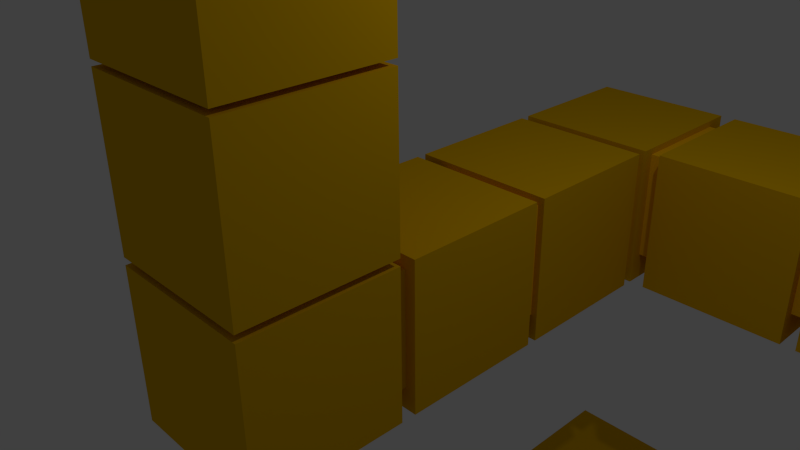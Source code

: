# Source: 23.blend  (saved by Blender 2.74.0; exported with 4.5.12 LTS)
import bpy
from mathutils import Matrix  # noqa: F401  (used for matrix-valued properties, if any)

bpy.ops.wm.read_factory_settings(use_empty=True)
scene = bpy.context.scene
scene.name = 'Scene'

# ---- collections
col_collection_1 = bpy.data.collections.new('Collection 1'); scene.collection.children.link(col_collection_1)

# ---- materials (node trees are filled in below, after node groups)
mat_49_005 = bpy.data.materials.new('49.005')
mat_49_005.alpha_threshold = 0.0
mat_49_005.use_transparent_shadow = False
mat_49_005.diffuse_color = (1.0, 0.5634, 0.0, 1.0)
mat_49_005.roughness = 0.5
mat_49_005.line_color = (0.0, 0.0, 0.0, 1.0)
mat_49_004 = bpy.data.materials.new('49.004')
mat_49_004.alpha_threshold = 0.0
mat_49_004.use_transparent_shadow = False
mat_49_004.diffuse_color = (0.8, 0.4549, 0.0, 1.0)
mat_49_004.roughness = 0.5
mat_49_004.line_color = (0.0, 0.0, 0.0, 1.0)
mat_49_001 = bpy.data.materials.new('49.001')
mat_49_001.alpha_threshold = 0.0
mat_49_001.use_transparent_shadow = False
mat_49_001.diffuse_color = (1.0, 0.5634, 0.0, 1.0)
mat_49_001.roughness = 0.5
mat_49_001.line_color = (0.0, 0.0, 0.0, 1.0)
mat_49_002 = bpy.data.materials.new('49.002')
mat_49_002.alpha_threshold = 0.0
mat_49_002.use_transparent_shadow = False
mat_49_002.diffuse_color = (1.0, 0.5634, 0.0, 1.0)
mat_49_002.roughness = 0.5
mat_49_002.line_color = (0.0, 0.0, 0.0, 1.0)
mat_49_003 = bpy.data.materials.new('49.003')
mat_49_003.alpha_threshold = 0.0
mat_49_003.use_transparent_shadow = False
mat_49_003.diffuse_color = (1.0, 0.5634, 0.0, 1.0)
mat_49_003.roughness = 0.5
mat_49_003.line_color = (0.0, 0.0, 0.0, 1.0)
mat_49 = bpy.data.materials.new('49')
mat_49.alpha_threshold = 0.0
mat_49.use_transparent_shadow = False
mat_49.diffuse_color = (1.0, 0.5634, 0.0, 1.0)
mat_49.roughness = 0.5
mat_49.line_color = (0.0, 0.0, 0.0, 1.0)

# ---- material node trees

# ---- world
world_world = bpy.data.worlds.new('World'); scene.world = world_world
world_world.color = (0.05088, 0.05088, 0.05088)
world_world.use_sun_shadow = False
world_world.sun_shadow_jitter_overblur = 0.0
world_world.cycles.sampling_method = 'MANUAL'
world_world.cycles.sample_map_resolution = 256

# ---- cameras
cam_camera = bpy.data.cameras.new('Camera')
cam_camera.clip_end = 100.0
cam_camera.lens = 35.0
cam_camera.sensor_width = 32.0
cam_camera.sensor_height = 18.0
cam_camera.ortho_scale = 7.314
cam_camera.dof.focus_distance = 0.0
cam_camera.dof.aperture_fstop = 128.0

# ---- lights
light_lamp = bpy.data.lights.new('Lamp', 'POINT')
light_lamp.transmission_factor = 0.0
light_lamp.cutoff_distance = 30.0
light_lamp.energy = 100.0
light_lamp.shadow_buffer_clip_start = 1.001
light_lamp.shadow_soft_size = 0.1
light_lamp.shadow_maximum_resolution = 0.006
light_lamp.use_absolute_resolution = True
light_lamp.cycles.use_multiple_importance_sampling = False

# ---- meshes
me_cube_017 = bpy.data.meshes.new('Cube.017')
me_cube_017.from_pydata([(-3.301, -3.137, 5.903), (-3.301, -5.137, 5.903), (-5.301, -5.137, 5.903), (-5.301, -3.137, 5.903), (-3.301, -3.137, 7.903), (-3.301, -5.137, 7.903), (-5.301, -5.137, 7.903), (-5.301, -3.137, 7.903), (-3.325, -3.137, 3.151), (-3.325, -5.137, 3.151), (-5.325, -5.137, 3.151), (-5.325, -3.137, 3.151), (-3.325, -3.137, 5.151), (-3.325, -5.137, 5.151), (-5.325, -5.137, 5.151), (-5.325, -3.137, 5.151), (-3.343, -3.137, 0.3826), (-3.343, -5.137, 0.3826), (-5.343, -5.137, 0.3826), (-5.343, -3.137, 0.3826), (-3.343, -3.137, 2.383), (-3.343, -5.137, 2.383), (-5.343, -5.137, 2.383), (-5.343, -3.137, 2.383), (-3.08, -2.887, 6.854), (-3.08, -5.509, 6.854), (-5.702, -5.509, 6.854), (-5.702, -2.887, 6.854), (-3.08, -2.887, 9.476), (-3.08, -5.509, 9.476), (-5.702, -5.509, 9.476), (-5.702, -2.887, 9.476), (-3.08, -2.887, 4.149), (-3.08, -5.509, 4.149), (-5.702, -5.509, 4.149), (-5.702, -2.887, 4.149), (-3.08, -2.887, 6.771), (-3.08, -5.509, 6.771), (-5.702, -5.509, 6.771), (-5.702, -2.887, 6.771), (-3.08, -2.887, 1.433), (-3.08, -5.509, 1.433), (-5.702, -5.509, 1.433), (-5.702, -2.887, 1.433), (-3.08, -2.887, 4.055), (-3.08, -5.509, 4.055), (-5.702, -5.509, 4.055), (-5.702, -2.887, 4.055), (2.834, 5.615, -9.719), (2.834, 2.993, -9.719), (0.2122, 2.993, -9.719), (0.2122, 5.615, -9.719), (2.834, 5.615, -7.097), (2.834, 2.993, -7.097), (0.2122, 2.993, -7.097), (0.2122, 5.615, -7.097), (0.7738, 5.225, -9.266), (0.7738, 3.225, -9.266), (-1.226, 3.225, -9.266), (-1.226, 5.225, -9.266), (0.7738, 5.225, -7.266), (0.7738, 3.225, -7.266), (-1.226, 3.225, -7.266), (-1.226, 5.225, -7.266), (0.03316, 5.615, -9.719), (0.03316, 2.993, -9.719), (-2.589, 2.993, -9.719), (-2.589, 5.615, -9.719), (0.03316, 5.615, -7.097), (0.03316, 2.993, -7.097), (-2.589, 2.993, -7.097), (-2.589, 5.615, -7.097), (-1.627, 5.184, -9.266), (-1.627, 3.184, -9.266), (-3.627, 3.184, -9.266), (-3.627, 5.184, -9.266), (-1.627, 5.184, -7.266), (-1.627, 3.184, -7.266), (-3.627, 3.184, -7.266), (-3.627, 5.184, -7.266), (-2.789, 5.615, -9.719), (-2.789, 2.993, -9.719), (-5.411, 2.993, -9.719), (-5.411, 5.615, -9.719), (-2.789, 5.615, -7.097), (-2.789, 2.993, -7.097), (-5.411, 2.993, -7.097), (-5.411, 5.615, -7.097), (3.997, 5.143, -9.266), (3.997, 3.143, -9.266), (1.997, 3.143, -9.266), (1.997, 5.143, -9.266), (3.997, 5.143, -7.266), (3.997, 3.143, -7.266), (1.997, 3.143, -7.266), (1.997, 5.143, -7.266), (5.65, 5.615, -4.076), (5.65, 2.993, -4.076), (3.028, 2.993, -4.076), (3.028, 5.615, -4.076), (5.65, 5.615, -1.454), (5.65, 2.993, -1.454), (3.028, 2.993, -1.454), (3.028, 5.615, -1.454), (5.65, 5.615, -6.909), (5.65, 2.993, -6.909), (3.028, 2.993, -6.909), (3.028, 5.615, -6.909), (5.65, 5.615, -4.287), (5.65, 2.993, -4.287), (3.028, 2.993, -4.287), (3.028, 5.615, -4.287), (5.447, 5.266, -2.576), (5.447, 3.266, -2.576), (3.447, 3.266, -2.576), (3.447, 5.266, -2.576), (5.447, 5.266, -0.5761), (5.447, 3.266, -0.5761), (3.447, 3.266, -0.5761), (3.447, 5.266, -0.5761), (5.447, 5.266, -5.862), (5.447, 3.266, -5.862), (3.447, 3.266, -5.862), (3.447, 5.266, -5.862), (5.447, 5.266, -3.862), (5.447, 3.266, -3.862), (3.447, 3.266, -3.862), (3.447, 5.266, -3.862), (5.65, 5.615, -9.719), (5.65, 2.993, -9.719), (3.028, 2.993, -9.719), (3.028, 5.615, -9.719), (5.65, 5.615, -7.097), (5.65, 2.993, -7.097), (3.028, 2.993, -7.097), (3.028, 5.615, -7.097), (5.628, 5.615, -1.311), (5.628, 2.993, -1.311), (3.005, 2.993, -1.311), (3.005, 5.615, -1.311), (5.628, 5.615, 1.311), (5.628, 2.993, 1.311), (3.005, 2.993, 1.311), (3.005, 5.615, 1.311), (-3.08, -2.887, -1.311), (-3.08, -5.509, -1.311), (-5.702, -5.509, -1.311), (-5.702, -2.887, -1.311), (-3.08, -2.887, 1.311), (-3.08, -5.509, 1.311), (-5.702, -5.509, 1.311), (-5.702, -2.887, 1.311), (2.704, 5.615, -1.311), (2.704, 2.993, -1.311), (0.08239, 2.993, -1.311), (0.08239, 5.615, -1.311), (2.704, 5.615, 1.311), (2.704, 2.993, 1.311), (0.08239, 2.993, 1.311), (0.08239, 5.615, 1.311), (-0.1832, 5.615, -1.311), (-0.1832, 2.993, -1.311), (-2.805, 2.993, -1.311), (-2.805, 5.615, -1.311), (-0.1832, 5.615, 1.311), (-0.1832, 2.993, 1.311), (-2.805, 2.993, 1.311), (-2.805, 5.615, 1.311), (-1.86, 5.211, -0.8101), (-1.86, 3.211, -0.8101), (-3.86, 3.211, -0.8101), (-3.86, 5.211, -0.8101), (-1.86, 5.211, 1.19), (-1.86, 3.211, 1.19), (-3.86, 3.211, 1.19), (-3.86, 5.211, 1.19), (-3.08, 5.615, -1.311), (-3.08, 2.993, -1.311), (-5.702, 2.993, -1.311), (-5.702, 5.615, -1.311), (-3.08, 5.615, 1.311), (-3.08, 2.993, 1.311), (-5.702, 2.993, 1.311), (-5.702, 5.615, 1.311), (-3.08, 2.802, -1.311), (-3.08, 0.1794, -1.311), (-5.702, 0.1794, -1.311), (-5.702, 2.802, -1.311), (-3.08, 2.801, 1.311), (-3.08, 0.1794, 1.311), (-5.702, 0.1794, 1.311), (-5.702, 2.802, 1.311), (-3.08, -0.001816, -1.311), (-3.08, -2.624, -1.311), (-5.702, -2.624, -1.311), (-5.702, -0.001816, -1.311), (-3.08, -0.001817, 1.311), (-3.08, -2.624, 1.311), (-5.702, -2.624, 1.311), (-5.702, -0.001816, 1.311), (-3.195, 1.066, -0.8457), (-3.195, -0.9343, -0.8457), (-5.195, -0.9343, -0.8457), (-5.195, 1.066, -0.8457), (-3.195, 1.066, 1.154), (-3.195, -0.9343, 1.154), (-5.195, -0.9343, 1.154), (-5.195, 1.066, 1.154), (-3.268, -1.87, -0.9073), (-3.268, -3.87, -0.9073), (-5.268, -3.87, -0.9073), (-5.268, -1.87, -0.9073), (-3.268, -1.87, 1.093), (-3.268, -3.87, 1.093), (-5.268, -3.87, 1.093), (-5.268, -1.87, 1.093), (5.447, 5.266, -8.914), (5.447, 3.266, -8.914), (3.447, 3.266, -8.914), (3.447, 5.266, -8.914), (5.447, 5.266, -6.914), (5.447, 3.266, -6.914), (3.447, 3.266, -6.914), (3.447, 5.266, -6.914), (-3.218, 3.548, -0.9951), (-3.218, 1.548, -0.9951), (-5.218, 1.548, -0.9951), (-5.218, 3.548, -0.9951), (-3.218, 3.548, 1.005), (-3.218, 1.548, 1.005), (-5.218, 1.548, 1.005), (-5.218, 3.548, 1.005), (1.409, 5.211, -0.8101), (1.409, 3.211, -0.8101), (-0.5914, 3.211, -0.8101), (-0.5914, 5.211, -0.8101), (1.409, 5.211, 1.19), (1.409, 3.211, 1.19), (-0.5914, 3.211, 1.19), (-0.5914, 5.211, 1.19), (4.05, 5.19, -0.8573), (4.05, 3.19, -0.8573), (2.05, 3.19, -0.8573), (2.05, 5.19, -0.8573), (4.05, 5.19, 1.143), (4.05, 3.19, 1.143), (2.05, 3.19, 1.143), (2.05, 5.19, 1.143)], [], [(0, 1, 2, 3), (4, 7, 6, 5), (0, 4, 5, 1), (1, 5, 6, 2), (2, 6, 7, 3), (4, 0, 3, 7), (8, 9, 10, 11), (12, 15, 14, 13), (8, 12, 13, 9), (9, 13, 14, 10), (10, 14, 15, 11), (12, 8, 11, 15), (16, 17, 18, 19), (20, 23, 22, 21), (16, 20, 21, 17), (17, 21, 22, 18), (18, 22, 23, 19), (20, 16, 19, 23), (24, 25, 26, 27), (28, 31, 30, 29), (24, 28, 29, 25), (25, 29, 30, 26), (26, 30, 31, 27), (28, 24, 27, 31), (32, 33, 34, 35), (36, 39, 38, 37), (32, 36, 37, 33), (33, 37, 38, 34), (34, 38, 39, 35), (36, 32, 35, 39), (40, 41, 42, 43), (44, 47, 46, 45), (40, 44, 45, 41), (41, 45, 46, 42), (42, 46, 47, 43), (44, 40, 43, 47), (48, 49, 50, 51), (52, 55, 54, 53), (48, 52, 53, 49), (49, 53, 54, 50), (50, 54, 55, 51), (52, 48, 51, 55), (56, 57, 58, 59), (60, 63, 62, 61), (56, 60, 61, 57), (57, 61, 62, 58), (58, 62, 63, 59), (60, 56, 59, 63), (64, 65, 66, 67), (68, 71, 70, 69), (64, 68, 69, 65), (65, 69, 70, 66), (66, 70, 71, 67), (68, 64, 67, 71), (72, 73, 74, 75), (76, 79, 78, 77), (72, 76, 77, 73), (73, 77, 78, 74), (74, 78, 79, 75), (76, 72, 75, 79), (80, 81, 82, 83), (84, 87, 86, 85), (80, 84, 85, 81), (81, 85, 86, 82), (82, 86, 87, 83), (84, 80, 83, 87), (88, 89, 90, 91), (92, 95, 94, 93), (88, 92, 93, 89), (89, 93, 94, 90), (90, 94, 95, 91), (92, 88, 91, 95), (96, 97, 98, 99), (100, 103, 102, 101), (96, 100, 101, 97), (97, 101, 102, 98), (98, 102, 103, 99), (100, 96, 99, 103), (104, 105, 106, 107), (108, 111, 110, 109), (104, 108, 109, 105), (105, 109, 110, 106), (106, 110, 111, 107), (108, 104, 107, 111), (112, 113, 114, 115), (116, 119, 118, 117), (112, 116, 117, 113), (113, 117, 118, 114), (114, 118, 119, 115), (116, 112, 115, 119), (120, 121, 122, 123), (124, 127, 126, 125), (120, 124, 125, 121), (121, 125, 126, 122), (122, 126, 127, 123), (124, 120, 123, 127), (128, 129, 130, 131), (132, 135, 134, 133), (128, 132, 133, 129), (129, 133, 134, 130), (130, 134, 135, 131), (132, 128, 131, 135), (136, 137, 138, 139), (140, 143, 142, 141), (136, 140, 141, 137), (137, 141, 142, 138), (138, 142, 143, 139), (140, 136, 139, 143), (144, 145, 146, 147), (148, 151, 150, 149), (144, 148, 149, 145), (145, 149, 150, 146), (146, 150, 151, 147), (148, 144, 147, 151), (152, 153, 154, 155), (156, 159, 158, 157), (152, 156, 157, 153), (153, 157, 158, 154), (154, 158, 159, 155), (156, 152, 155, 159), (160, 161, 162, 163), (164, 167, 166, 165), (160, 164, 165, 161), (161, 165, 166, 162), (162, 166, 167, 163), (164, 160, 163, 167), (168, 169, 170, 171), (172, 175, 174, 173), (168, 172, 173, 169), (169, 173, 174, 170), (170, 174, 175, 171), (172, 168, 171, 175), (176, 177, 178, 179), (180, 183, 182, 181), (176, 180, 181, 177), (177, 181, 182, 178), (178, 182, 183, 179), (180, 176, 179, 183), (184, 185, 186, 187), (188, 191, 190, 189), (184, 188, 189, 185), (185, 189, 190, 186), (186, 190, 191, 187), (188, 184, 187, 191), (192, 193, 194, 195), (196, 199, 198, 197), (192, 196, 197, 193), (193, 197, 198, 194), (194, 198, 199, 195), (196, 192, 195, 199), (200, 201, 202, 203), (204, 207, 206, 205), (200, 204, 205, 201), (201, 205, 206, 202), (202, 206, 207, 203), (204, 200, 203, 207), (208, 209, 210, 211), (212, 215, 214, 213), (208, 212, 213, 209), (209, 213, 214, 210), (210, 214, 215, 211), (212, 208, 211, 215), (216, 217, 218, 219), (220, 223, 222, 221), (216, 220, 221, 217), (217, 221, 222, 218), (218, 222, 223, 219), (220, 216, 219, 223), (224, 225, 226, 227), (228, 231, 230, 229), (224, 228, 229, 225), (225, 229, 230, 226), (226, 230, 231, 227), (228, 224, 227, 231), (232, 233, 234, 235), (236, 239, 238, 237), (232, 236, 237, 233), (233, 237, 238, 234), (234, 238, 239, 235), (236, 232, 235, 239), (240, 241, 242, 243), (244, 247, 246, 245), (240, 244, 245, 241), (241, 245, 246, 242), (242, 246, 247, 243), (244, 240, 243, 247)])
me_cube_017.polygons.foreach_set('material_index', [0, 0, 0, 0, 0, 0, 0, 0, 0, 0, 0, 0, 0, 0, 0, 0, 0, 0, 1, 1, 1, 1, 1, 1, 1, 1, 1, 1, 1, 1, 1, 1, 1, 1, 1, 1, 1, 1, 1, 1, 1, 1, 2, 2, 2, 2, 2, 2, 1, 1, 1, 1, 1, 1, 2, 2, 2, 2, 2, 2, 1, 1, 1, 1, 1, 1, 2, 2, 2, 2, 2, 2, 1, 1, 1, 1, 1, 1, 1, 1, 1, 1, 1, 1, 2, 2, 2, 2, 2, 2, 2, 2, 2, 2, 2, 2, 1, 1, 1, 1, 1, 1, 1, 1, 1, 1, 1, 1, 1, 1, 1, 1, 1, 1, 1, 1, 1, 1, 1, 1, 1, 1, 1, 1, 1, 1, 3, 3, 3, 3, 3, 3, 1, 1, 1, 1, 1, 1, 1, 1, 1, 1, 1, 1, 1, 1, 1, 1, 1, 1, 2, 2, 2, 2, 2, 2, 1, 1, 1, 1, 1, 1, 2, 2, 2, 2, 2, 2, 3, 3, 3, 3, 3, 3, 4, 4, 4, 4, 4, 4, 5, 5, 5, 5, 5, 5])
_uv = me_cube_017.uv_layers.new(name='UVMap')
_uv.uv.foreach_set('vector', [0.0, 0.0, 1.0, 0.0, 1.0, 1.0, 0.0, 1.0, 0.0, 0.0, 1.0, 0.0, 1.0, 1.0, 0.0, 1.0, 0.0, 0.0, 1.0, 0.0, 1.0, 1.0, 0.0, 1.0, 0.0, 0.0, 1.0, 0.0, 1.0, 1.0, 0.0, 1.0, 0.0, 0.0, 1.0, 0.0, 1.0, 1.0, 0.0, 1.0, 0.0, 0.0, 1.0, 0.0, 1.0, 1.0, 0.0, 1.0, 0.0, 0.0, 1.0, 0.0, 1.0, 1.0, 0.0, 1.0, 0.0, 0.0, 1.0, 0.0, 1.0, 1.0, 0.0, 1.0, 0.0, 0.0, 1.0, 0.0, 1.0, 1.0, 0.0, 1.0, 0.0, 0.0, 1.0, 0.0, 1.0, 1.0, 0.0, 1.0, 0.0, 0.0, 1.0, 0.0, 1.0, 1.0, 0.0, 1.0, 0.0, 0.0, 1.0, 0.0, 1.0, 1.0, 0.0, 1.0, 0.0, 0.0, 1.0, 0.0, 1.0, 1.0, 0.0, 1.0, 0.0, 0.0, 1.0, 0.0, 1.0, 1.0, 0.0, 1.0, 0.0, 0.0, 1.0, 0.0, 1.0, 1.0, 0.0, 1.0, 0.0, 0.0, 1.0, 0.0, 1.0, 1.0, 0.0, 1.0, 0.0, 0.0, 1.0, 0.0, 1.0, 1.0, 0.0, 1.0, 0.0, 0.0, 1.0, 0.0, 1.0, 1.0, 0.0, 1.0, 0.0, 0.0, 1.0, 0.0, 1.0, 1.0, 0.0, 1.0, 0.0, 0.0, 1.0, 0.0, 1.0, 1.0, 0.0, 1.0, 0.0, 0.0, 1.0, 0.0, 1.0, 1.0, 0.0, 1.0, 0.0, 0.0, 1.0, 0.0, 1.0, 1.0, 0.0, 1.0, 0.0, 0.0, 1.0, 0.0, 1.0, 1.0, 0.0, 1.0, 0.0, 0.0, 1.0, 0.0, 1.0, 1.0, 0.0, 1.0, 0.0, 0.0, 1.0, 0.0, 1.0, 1.0, 0.0, 1.0, 0.0, 0.0, 1.0, 0.0, 1.0, 1.0, 0.0, 1.0, 0.0, 0.0, 1.0, 0.0, 1.0, 1.0, 0.0, 1.0, 0.0, 0.0, 1.0, 0.0, 1.0, 1.0, 0.0, 1.0, 0.0, 0.0, 1.0, 0.0, 1.0, 1.0, 0.0, 1.0, 0.0, 0.0, 1.0, 0.0, 1.0, 1.0, 0.0, 1.0, 0.0, 0.0, 1.0, 0.0, 1.0, 1.0, 0.0, 1.0, 0.0, 0.0, 1.0, 0.0, 1.0, 1.0, 0.0, 1.0, 0.0, 0.0, 1.0, 0.0, 1.0, 1.0, 0.0, 1.0, 0.0, 0.0, 1.0, 0.0, 1.0, 1.0, 0.0, 1.0, 0.0, 0.0, 1.0, 0.0, 1.0, 1.0, 0.0, 1.0, 0.0, 0.0, 1.0, 0.0, 1.0, 1.0, 0.0, 1.0, 0.0, 0.0, 1.0, 0.0, 1.0, 1.0, 0.0, 1.0, 0.0, 0.0, 1.0, 0.0, 1.0, 1.0, 0.0, 1.0, 0.0, 0.0, 1.0, 0.0, 1.0, 1.0, 0.0, 1.0, 0.0, 0.0, 1.0, 0.0, 1.0, 1.0, 0.0, 1.0, 0.0, 0.0, 1.0, 0.0, 1.0, 1.0, 0.0, 1.0, 0.0, 0.0, 1.0, 0.0, 1.0, 1.0, 0.0, 1.0, 0.0, 0.0, 1.0, 0.0, 1.0, 1.0, 0.0, 1.0, 0.0, 0.0, 1.0, 0.0, 1.0, 1.0, 0.0, 1.0, 0.0, 0.0, 1.0, 0.0, 1.0, 1.0, 0.0, 1.0, 0.0, 0.0, 1.0, 0.0, 1.0, 1.0, 0.0, 1.0, 0.0, 0.0, 1.0, 0.0, 1.0, 1.0, 0.0, 1.0, 0.0, 0.0, 1.0, 0.0, 1.0, 1.0, 0.0, 1.0, 0.0, 0.0, 1.0, 0.0, 1.0, 1.0, 0.0, 1.0, 0.0, 0.0, 1.0, 0.0, 1.0, 1.0, 0.0, 1.0, 0.0, 0.0, 1.0, 0.0, 1.0, 1.0, 0.0, 1.0, 0.0, 0.0, 1.0, 0.0, 1.0, 1.0, 0.0, 1.0, 0.0, 0.0, 1.0, 0.0, 1.0, 1.0, 0.0, 1.0, 0.0, 0.0, 1.0, 0.0, 1.0, 1.0, 0.0, 1.0, 0.0, 0.0, 1.0, 0.0, 1.0, 1.0, 0.0, 1.0, 0.0, 0.0, 1.0, 0.0, 1.0, 1.0, 0.0, 1.0, 0.0, 0.0, 1.0, 0.0, 1.0, 1.0, 0.0, 1.0, 0.0, 0.0, 1.0, 0.0, 1.0, 1.0, 0.0, 1.0, 0.0, 0.0, 1.0, 0.0, 1.0, 1.0, 0.0, 1.0, 0.0, 0.0, 1.0, 0.0, 1.0, 1.0, 0.0, 1.0, 0.0, 0.0, 1.0, 0.0, 1.0, 1.0, 0.0, 1.0, 0.0, 0.0, 1.0, 0.0, 1.0, 1.0, 0.0, 1.0, 0.0, 0.0, 1.0, 0.0, 1.0, 1.0, 0.0, 1.0, 0.0, 0.0, 1.0, 0.0, 1.0, 1.0, 0.0, 1.0, 0.0, 0.0, 1.0, 0.0, 1.0, 1.0, 0.0, 1.0, 0.0, 0.0, 1.0, 0.0, 1.0, 1.0, 0.0, 1.0, 0.0, 0.0, 1.0, 0.0, 1.0, 1.0, 0.0, 1.0, 0.0, 0.0, 1.0, 0.0, 1.0, 1.0, 0.0, 1.0, 0.0, 0.0, 1.0, 0.0, 1.0, 1.0, 0.0, 1.0, 0.0, 0.0, 1.0, 0.0, 1.0, 1.0, 0.0, 1.0, 0.0, 0.0, 1.0, 0.0, 1.0, 1.0, 0.0, 1.0, 0.0, 0.0, 1.0, 0.0, 1.0, 1.0, 0.0, 1.0, 0.0, 0.0, 1.0, 0.0, 1.0, 1.0, 0.0, 1.0, 0.0, 0.0, 1.0, 0.0, 1.0, 1.0, 0.0, 1.0, 0.0, 0.0, 1.0, 0.0, 1.0, 1.0, 0.0, 1.0, 0.0, 0.0, 1.0, 0.0, 1.0, 1.0, 0.0, 1.0, 0.0, 0.0, 1.0, 0.0, 1.0, 1.0, 0.0, 1.0, 0.0, 0.0, 1.0, 0.0, 1.0, 1.0, 0.0, 1.0, 0.0, 0.0, 1.0, 0.0, 1.0, 1.0, 0.0, 1.0, 0.0, 0.0, 1.0, 0.0, 1.0, 1.0, 0.0, 1.0, 0.0, 0.0, 1.0, 0.0, 1.0, 1.0, 0.0, 1.0, 0.0, 0.0, 1.0, 0.0, 1.0, 1.0, 0.0, 1.0, 0.0, 0.0, 1.0, 0.0, 1.0, 1.0, 0.0, 1.0, 0.0, 0.0, 1.0, 0.0, 1.0, 1.0, 0.0, 1.0, 0.0, 0.0, 1.0, 0.0, 1.0, 1.0, 0.0, 1.0, 0.0, 0.0, 1.0, 0.0, 1.0, 1.0, 0.0, 1.0, 0.0, 0.0, 1.0, 0.0, 1.0, 1.0, 0.0, 1.0, 0.0, 0.0, 1.0, 0.0, 1.0, 1.0, 0.0, 1.0, 0.0, 0.0, 1.0, 0.0, 1.0, 1.0, 0.0, 1.0, 0.0, 0.0, 1.0, 0.0, 1.0, 1.0, 0.0, 1.0, 0.0, 0.0, 1.0, 0.0, 1.0, 1.0, 0.0, 1.0, 0.0, 0.0, 1.0, 0.0, 1.0, 1.0, 0.0, 1.0, 0.0, 0.0, 1.0, 0.0, 1.0, 1.0, 0.0, 1.0, 0.0, 0.0, 1.0, 0.0, 1.0, 1.0, 0.0, 1.0, 0.0, 0.0, 1.0, 0.0, 1.0, 1.0, 0.0, 1.0, 0.0, 0.0, 1.0, 0.0, 1.0, 1.0, 0.0, 1.0, 0.0, 0.0, 1.0, 0.0, 1.0, 1.0, 0.0, 1.0, 0.0, 0.0, 1.0, 0.0, 1.0, 1.0, 0.0, 1.0, 0.0, 0.0, 1.0, 0.0, 1.0, 1.0, 0.0, 1.0, 0.0, 0.0, 1.0, 0.0, 1.0, 1.0, 0.0, 1.0, 0.0, 0.0, 1.0, 0.0, 1.0, 1.0, 0.0, 1.0, 0.0, 0.0, 1.0, 0.0, 1.0, 1.0, 0.0, 1.0, 0.0, 0.0, 1.0, 0.0, 1.0, 1.0, 0.0, 1.0, 0.0, 0.0, 1.0, 0.0, 1.0, 1.0, 0.0, 1.0, 0.0, 0.0, 1.0, 0.0, 1.0, 1.0, 0.0, 1.0, 0.0, 0.0, 1.0, 0.0, 1.0, 1.0, 0.0, 1.0, 0.0, 0.0, 1.0, 0.0, 1.0, 1.0, 0.0, 1.0, 0.0, 0.0, 1.0, 0.0, 1.0, 1.0, 0.0, 1.0, 0.0, 0.0, 1.0, 0.0, 1.0, 1.0, 0.0, 1.0, 0.0, 0.0, 1.0, 0.0, 1.0, 1.0, 0.0, 1.0, 0.0, 0.0, 1.0, 0.0, 1.0, 1.0, 0.0, 1.0, 0.0, 0.0, 1.0, 0.0, 1.0, 1.0, 0.0, 1.0, 0.0, 0.0, 1.0, 0.0, 1.0, 1.0, 0.0, 1.0, 0.0, 0.0, 1.0, 0.0, 1.0, 1.0, 0.0, 1.0, 0.0, 0.0, 1.0, 0.0, 1.0, 1.0, 0.0, 1.0, 0.0, 0.0, 1.0, 0.0, 1.0, 1.0, 0.0, 1.0, 0.0, 0.0, 1.0, 0.0, 1.0, 1.0, 0.0, 1.0, 0.0, 0.0, 1.0, 0.0, 1.0, 1.0, 0.0, 1.0, 0.0, 0.0, 1.0, 0.0, 1.0, 1.0, 0.0, 1.0, 0.0, 0.0, 1.0, 0.0, 1.0, 1.0, 0.0, 1.0, 0.0, 0.0, 1.0, 0.0, 1.0, 1.0, 0.0, 1.0, 0.0, 0.0, 1.0, 0.0, 1.0, 1.0, 0.0, 1.0, 0.0, 0.0, 1.0, 0.0, 1.0, 1.0, 0.0, 1.0, 0.0, 0.0, 1.0, 0.0, 1.0, 1.0, 0.0, 1.0, 0.0, 0.0, 1.0, 0.0, 1.0, 1.0, 0.0, 1.0, 0.0, 0.0, 1.0, 0.0, 1.0, 1.0, 0.0, 1.0, 0.0, 0.0, 1.0, 0.0, 1.0, 1.0, 0.0, 1.0, 0.0, 0.0, 1.0, 0.0, 1.0, 1.0, 0.0, 1.0, 0.0, 0.0, 1.0, 0.0, 1.0, 1.0, 0.0, 1.0, 0.0, 0.0, 1.0, 0.0, 1.0, 1.0, 0.0, 1.0, 0.0, 0.0, 1.0, 0.0, 1.0, 1.0, 0.0, 1.0, 0.0, 0.0, 1.0, 0.0, 1.0, 1.0, 0.0, 1.0, 0.0, 0.0, 1.0, 0.0, 1.0, 1.0, 0.0, 1.0, 0.0, 0.0, 1.0, 0.0, 1.0, 1.0, 0.0, 1.0, 0.0, 0.0, 1.0, 0.0, 1.0, 1.0, 0.0, 1.0, 0.0, 0.0, 1.0, 0.0, 1.0, 1.0, 0.0, 1.0, 0.0, 0.0, 1.0, 0.0, 1.0, 1.0, 0.0, 1.0, 0.0, 0.0, 1.0, 0.0, 1.0, 1.0, 0.0, 1.0, 0.0, 0.0, 1.0, 0.0, 1.0, 1.0, 0.0, 1.0, 0.0, 0.0, 1.0, 0.0, 1.0, 1.0, 0.0, 1.0, 0.0, 0.0, 1.0, 0.0, 1.0, 1.0, 0.0, 1.0, 0.0, 0.0, 1.0, 0.0, 1.0, 1.0, 0.0, 1.0, 0.0, 0.0, 1.0, 0.0, 1.0, 1.0, 0.0, 1.0, 0.0, 0.0, 1.0, 0.0, 1.0, 1.0, 0.0, 1.0, 0.0, 0.0, 1.0, 0.0, 1.0, 1.0, 0.0, 1.0, 0.0, 0.0, 1.0, 0.0, 1.0, 1.0, 0.0, 1.0, 0.0, 0.0, 1.0, 0.0, 1.0, 1.0, 0.0, 1.0, 0.0, 0.0, 1.0, 0.0, 1.0, 1.0, 0.0, 1.0, 0.0, 0.0, 1.0, 0.0, 1.0, 1.0, 0.0, 1.0, 0.0, 0.0, 1.0, 0.0, 1.0, 1.0, 0.0, 1.0, 0.0, 0.0, 1.0, 0.0, 1.0, 1.0, 0.0, 1.0, 0.0, 0.0, 1.0, 0.0, 1.0, 1.0, 0.0, 1.0, 0.0, 0.0, 1.0, 0.0, 1.0, 1.0, 0.0, 1.0, 0.0, 0.0, 1.0, 0.0, 1.0, 1.0, 0.0, 1.0, 0.0, 0.0, 1.0, 0.0, 1.0, 1.0, 0.0, 1.0, 0.0, 0.0, 1.0, 0.0, 1.0, 1.0, 0.0, 1.0, 0.0, 0.0, 1.0, 0.0, 1.0, 1.0, 0.0, 1.0, 0.0, 0.0, 1.0, 0.0, 1.0, 1.0, 0.0, 1.0, 0.0, 0.0, 1.0, 0.0, 1.0, 1.0, 0.0, 1.0, 0.0, 0.0, 1.0, 0.0, 1.0, 1.0, 0.0, 1.0, 0.0, 0.0, 1.0, 0.0, 1.0, 1.0, 0.0, 1.0, 0.0, 0.0, 1.0, 0.0, 1.0, 1.0, 0.0, 1.0, 0.0, 0.0, 1.0, 0.0, 1.0, 1.0, 0.0, 1.0, 0.0, 0.0, 1.0, 0.0, 1.0, 1.0, 0.0, 1.0, 0.0, 0.0, 1.0, 0.0, 1.0, 1.0, 0.0, 1.0, 0.0, 0.0, 1.0, 0.0, 1.0, 1.0, 0.0, 1.0, 0.0, 0.0, 1.0, 0.0, 1.0, 1.0, 0.0, 1.0, 0.0, 0.0, 1.0, 0.0, 1.0, 1.0, 0.0, 1.0, 0.0, 0.0, 1.0, 0.0, 1.0, 1.0, 0.0, 1.0, 0.0, 0.0, 1.0, 0.0, 1.0, 1.0, 0.0, 1.0, 0.0, 0.0, 1.0, 0.0, 1.0, 1.0, 0.0, 1.0, 0.0, 0.0, 1.0, 0.0, 1.0, 1.0, 0.0, 1.0, 0.0, 0.0, 1.0, 0.0, 1.0, 1.0, 0.0, 1.0, 0.0, 0.0, 1.0, 0.0, 1.0, 1.0, 0.0, 1.0, 0.0, 0.0, 1.0, 0.0, 1.0, 1.0, 0.0, 1.0, 0.0, 0.0, 1.0, 0.0, 1.0, 1.0, 0.0, 1.0, 0.0, 0.0, 1.0, 0.0, 1.0, 1.0, 0.0, 1.0, 0.0, 0.0, 1.0, 0.0, 1.0, 1.0, 0.0, 1.0, 0.0, 0.0, 1.0, 0.0, 1.0, 1.0, 0.0, 1.0, 0.0, 0.0, 1.0, 0.0, 1.0, 1.0, 0.0, 1.0, 0.0, 0.0, 1.0, 0.0, 1.0, 1.0, 0.0, 1.0, 0.0, 0.0, 1.0, 0.0, 1.0, 1.0, 0.0, 1.0, 0.0, 0.0, 1.0, 0.0, 1.0, 1.0, 0.0, 1.0, 0.0, 0.0, 1.0, 0.0, 1.0, 1.0, 0.0, 1.0, 0.0, 0.0, 1.0, 0.0, 1.0, 1.0, 0.0, 1.0, 0.0, 0.0, 1.0, 0.0, 1.0, 1.0, 0.0, 1.0])
me_cube_017.materials.append(mat_49_005)
me_cube_017.materials.append(mat_49_004)
me_cube_017.materials.append(mat_49_001)
me_cube_017.materials.append(mat_49_002)
me_cube_017.materials.append(mat_49_003)
me_cube_017.materials.append(mat_49)
me_cube_017.use_remesh_preserve_volume = False
me_cube_017.use_remesh_preserve_attributes = False
me_cube_017.use_mirror_vertex_groups = False
me_cube_017.update()

# ---- objects
ob_cube_031 = bpy.data.objects.new('Cube.031', me_cube_017)
ob_lamp = bpy.data.objects.new('Lamp', light_lamp)
ob_camera = bpy.data.objects.new('Camera', cam_camera)

# ---- transforms, parenting, visibility, modifiers, constraints
ob_cube_031.location = (0.0, 0.0, 0.0)
ob_cube_031.scale = (0.7628, 0.7628, 0.7628)
ob_cube_031.lock_rotations_4d = False
ob_cube_031.empty_display_type = 'ARROWS'
ob_cube_031.lineart.crease_threshold = 0.0
ob_lamp.location = (-0.06442, 0.004069, 5.904)
ob_lamp.rotation_euler = (0.6503, 0.05522, 1.866)
ob_lamp.lock_rotations_4d = False
ob_lamp.empty_display_type = 'ARROWS'
ob_lamp.color = (0.0, 0.0, 0.0, 0.0)
ob_lamp.lineart.crease_threshold = 0.0
ob_camera.location = (3.34, -7.509, 5.344)
ob_camera.rotation_euler = (1.109, 0.01082, 0.8149)
ob_camera.lock_rotations_4d = False
ob_camera.empty_display_type = 'ARROWS'
ob_camera.color = (0.0, 0.0, 0.0, 0.0)
ob_camera.display_type = 'WIRE'
ob_camera.lineart.crease_threshold = 0.0

# ---- collection membership
col_collection_1.objects.link(ob_cube_031)
col_collection_1.objects.link(ob_lamp)
col_collection_1.objects.link(ob_camera)

# ---- scene / render settings (as saved in the file)
scene.camera = ob_camera
scene.frame_start = 1; scene.frame_end = 250; scene.frame_set(1)
scene.render.engine = 'BLENDER_EEVEE_NEXT'
scene.render.resolution_percentage = 50
scene.render.dither_intensity = 0.0
scene.cycles.use_denoising = False
scene.cycles.samples = 10
scene.cycles.sampling_pattern = 'TABULATED_SOBOL'
scene.cycles.light_sampling_threshold = 0.0
scene.cycles.use_adaptive_sampling = False
scene.cycles.use_light_tree = False
scene.cycles.blur_glossy = 0.0
scene.cycles.pixel_filter_type = 'GAUSSIAN'
scene.cycles.sample_clamp_indirect = 0.0
scene.view_settings.view_transform = 'Standard'
bpy.context.view_layer.update()
